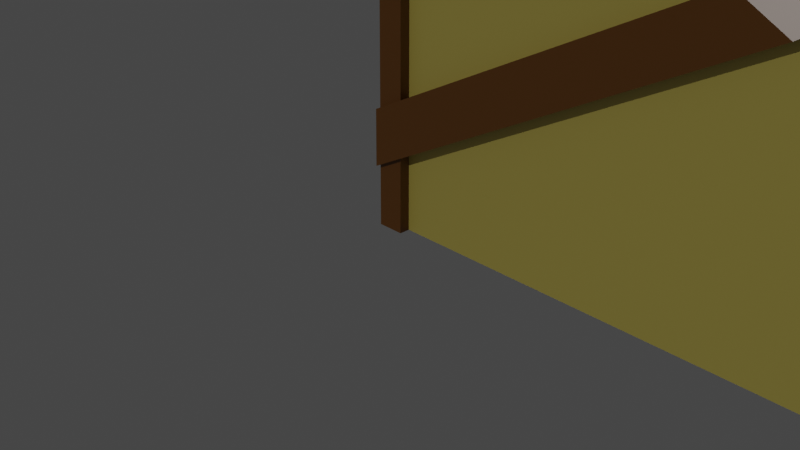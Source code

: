 # Source: House_walltop.blend  (saved by Blender 2.90.8; exported with 4.5.12 LTS)
import bpy
from mathutils import Matrix  # noqa: F401  (used for matrix-valued properties, if any)

bpy.ops.wm.read_factory_settings(use_empty=True)
scene = bpy.context.scene
scene.name = 'Scene'

# ---- collections
col_collection = bpy.data.collections.new('Collection'); scene.collection.children.link(col_collection)

# ---- materials (node trees are filled in below, after node groups)
mat_plater_walltop = bpy.data.materials.new('Plater_wallTop')
mat_plater_walltop.alpha_threshold = 0.0
mat_plater_walltop.use_transparent_shadow = False
mat_plater_walltop.line_color = (0.0, 0.0, 0.0, 1.0)
mat_wood_walltop = bpy.data.materials.new('Wood_wallTop')
mat_wood_walltop.use_transparent_shadow = False

# ---- material node trees
mat_plater_walltop.use_nodes = True; mat_plater_walltop.node_tree.nodes.clear()
_N = mat_plater_walltop.node_tree.nodes; _L = mat_plater_walltop.node_tree.links
n0 = _N.new('ShaderNodeOutputMaterial'); n0.name = 'Material Output'; n0.location = (300, 300)
n1 = _N.new('ShaderNodeBsdfPrincipled'); n1.name = 'Principled BSDF'; n1.location = (10, 300)
n1.distribution = 'GGX'
n1.subsurface_method = 'BURLEY'
n1.inputs[0].default_value = (0.7379, 0.6105, 0.1384, 1.0)
n1.inputs[2].default_value = 0.4
n1.inputs[3].default_value = 1.45
n1.inputs[27].default_value = (0.0, 0.0, 0.0, 1.0)
n1.inputs[28].default_value = 1.0
_L.new(n1.outputs[0], n0.inputs[0])
n0.is_active_output = True
mat_wood_walltop.use_nodes = True; mat_wood_walltop.node_tree.nodes.clear()
_N = mat_wood_walltop.node_tree.nodes; _L = mat_wood_walltop.node_tree.links
n0 = _N.new('ShaderNodeBsdfPrincipled'); n0.name = 'Principled BSDF'; n0.location = (10, 300)
n0.distribution = 'GGX'
n0.subsurface_method = 'BURLEY'
n0.inputs[0].default_value = (0.196, 0.07651, 0.009755, 1.0)
n0.inputs[3].default_value = 1.45
n0.inputs[27].default_value = (0.0, 0.0, 0.0, 1.0)
n0.inputs[28].default_value = 1.0
n1 = _N.new('ShaderNodeOutputMaterial'); n1.name = 'Material Output'; n1.location = (300, 300)
_L.new(n0.outputs[0], n1.inputs[0])
n1.is_active_output = True

# ---- world
world_world = bpy.data.worlds.new('World'); scene.world = world_world
world_world.use_nodes = True; world_world.node_tree.nodes.clear()
_N = world_world.node_tree.nodes; _L = world_world.node_tree.links
n0 = _N.new('ShaderNodeOutputWorld'); n0.name = 'World Output'; n0.location = (300, 300)
n1 = _N.new('ShaderNodeBackground'); n1.name = 'Background'; n1.location = (10, 300)
n1.inputs[0].default_value = (0.05088, 0.05088, 0.05088, 1.0)
_L.new(n1.outputs[0], n0.inputs[0])
n0.is_active_output = True
world_world.color = (0.05088, 0.05088, 0.05088)
world_world.use_sun_shadow = False
world_world.sun_shadow_jitter_overblur = 0.0

# ---- cameras
cam_camera = bpy.data.cameras.new('Camera')
cam_camera.clip_end = 100.0
cam_camera.lens = 66.6
cam_camera.ortho_scale = 7.314

# ---- lights
light_sun = bpy.data.lights.new('Sun', 'SUN')
light_sun.transmission_factor = 0.0
light_sun.energy = 1.0
light_sun.shadow_soft_size = 0.125
light_sun_001 = bpy.data.lights.new('Sun.001', 'SUN')
light_sun_001.transmission_factor = 0.0
light_sun_001.energy = 0.39
light_sun_001.shadow_soft_size = 0.125

# ---- meshes
me_wall_top = bpy.data.meshes.new('Wall_top')
me_wall_top.from_pydata([(-0.001423, -0.1841, -0.0004695), (-0.001423, -0.1841, 4.005), (-0.001424, 0.1841, -0.0004695), (-0.001424, 0.1841, 4.005), (0.2128, -0.1841, -0.0004695), (0.2128, -0.1841, 4.005), (0.2128, 0.1841, -0.0004695), (0.2128, 0.1841, 4.005), (3.901, 0.1, 2.0), (3.901, 0.1, 0.0004696), (3.901, -0.1, 2.0), (3.901, -0.1, 0.0004696), (0.001423, -0.1, 0.0004696), (0.001423, 0.1, 4.0), (0.001423, -0.1, 4.0), (0.001423, 0.1, 0.0004696), (3.316, -0.2203, 2.302), (2.896, -0.2203, 2.517), (3.316, 0.2305, 2.302), (2.896, 0.2305, 2.517), (-0.001423, 0.2254, 0.4914), (-0.001423, 0.2254, 0.9423), (-0.001423, -0.2254, 0.4914), (-0.001423, -0.2254, 0.9423)], [], [(2, 3, 7, 6), (4, 5, 1, 0), (2, 6, 4, 0), (7, 3, 1, 5), (13, 14, 10, 8), (9, 8, 10, 11), (12, 15, 9, 11), (15, 13, 8, 9), (11, 10, 14, 12), (20, 21, 19, 18), (18, 19, 17, 16), (20, 18, 16, 22), (19, 21, 23, 17), (16, 17, 23, 22), (6, 7, 5, 4)])
me_wall_top.polygons.foreach_set('material_index', [1, 1, 1, 1, 0, 0, 0, 0, 0, 1, 1, 1, 1, 1, 1])
_uv = me_wall_top.uv_layers.new(name='UVMap')
_uv.uv.foreach_set('vector', [0.375, 0.25, 0.625, 0.25, 0.625, 0.5, 0.375, 0.5, 0.375, 0.75, 0.625, 0.75, 0.625, 1.0, 0.375, 1.0, 0.125, 0.5, 0.375, 0.5, 0.375, 0.75, 0.125, 0.75, 0.625, 0.5, 0.875, 0.5, 0.875, 0.75, 0.625, 0.75, 0.625, 0.625, 0.875, 0.625, 0.875, 0.75, 0.625, 0.75, 0.375, 0.75, 0.625, 0.75, 0.625, 1.0, 0.375, 1.0, 0.125, 0.625, 0.375, 0.625, 0.375, 0.75, 0.125, 0.75, 0.375, 0.625, 0.625, 0.625, 0.625, 0.75, 0.375, 0.75, 0.375, 0.0, 0.625, 0.0, 0.625, 0.125, 0.375, 0.125, 0.375, 0.375, 0.625, 0.375, 0.6263, 0.4982, 0.3735, 0.4991, 0.3735, 0.4991, 0.6263, 0.4982, 0.6263, 0.7518, 0.3735, 0.7509, 0.25, 0.5, 0.3735, 0.4991, 0.3735, 0.7509, 0.25, 0.75, 0.6263, 0.4982, 0.75, 0.5, 0.75, 0.75, 0.6263, 0.7518, 0.3735, 0.7509, 0.6263, 0.7518, 0.625, 0.875, 0.375, 0.875, 0.375, 0.5, 0.625, 0.5, 0.625, 0.75, 0.375, 0.75])
me_wall_top.materials.append(mat_plater_walltop)
me_wall_top.materials.append(mat_wood_walltop)
me_wall_top.use_remesh_fix_poles = True
me_wall_top.use_remesh_preserve_attributes = False
me_wall_top.use_mirror_vertex_groups = False
me_wall_top.update()

# ---- objects
ob_camera = bpy.data.objects.new('Camera', cam_camera)
ob_walltop = bpy.data.objects.new('WallTop', me_wall_top)
ob_sun = bpy.data.objects.new('Sun', light_sun)
ob_sun_001 = bpy.data.objects.new('Sun.001', light_sun_001)

# ---- transforms, parenting, visibility, modifiers, constraints
ob_camera.location = (7.359, -6.926, 4.958)
ob_camera.rotation_euler = (1.109, 0.0, 0.8149)
ob_camera.lock_rotations_4d = False
ob_camera.empty_display_type = 'ARROWS'
ob_camera.color = (0.0, 0.0, 0.0, 0.0)
ob_camera.display_type = 'WIRE'
ob_camera.lineart.crease_threshold = 0.0
ob_walltop.location = (0.0, 0.0, 0.0)
ob_walltop.lineart.crease_threshold = 0.0
ob_sun.location = (-4.374, 3.812, 0.5021)
ob_sun.rotation_euler = (5.396, -0.0, 0.0)
ob_sun.lineart.crease_threshold = 0.0
ob_sun_001.location = (-3.472, -4.499, 0.3076)
ob_sun_001.rotation_euler = (4.129, -3.142, 3.142)
ob_sun_001.lineart.crease_threshold = 0.0

# ---- collection membership
col_collection.objects.link(ob_camera)
col_collection.objects.link(ob_walltop)
col_collection.objects.link(ob_sun)
col_collection.objects.link(ob_sun_001)

# ---- scene / render settings (as saved in the file)
scene.camera = ob_camera
scene.frame_start = 1; scene.frame_end = 250; scene.frame_set(1)
scene.render.engine = 'BLENDER_EEVEE_NEXT'
scene.cycles.use_denoising = False
scene.cycles.samples = 128
scene.cycles.sampling_pattern = 'TABULATED_SOBOL'
scene.cycles.use_adaptive_sampling = False
scene.cycles.use_light_tree = False
scene.view_settings.view_transform = 'Filmic'
bpy.context.view_layer.update()
